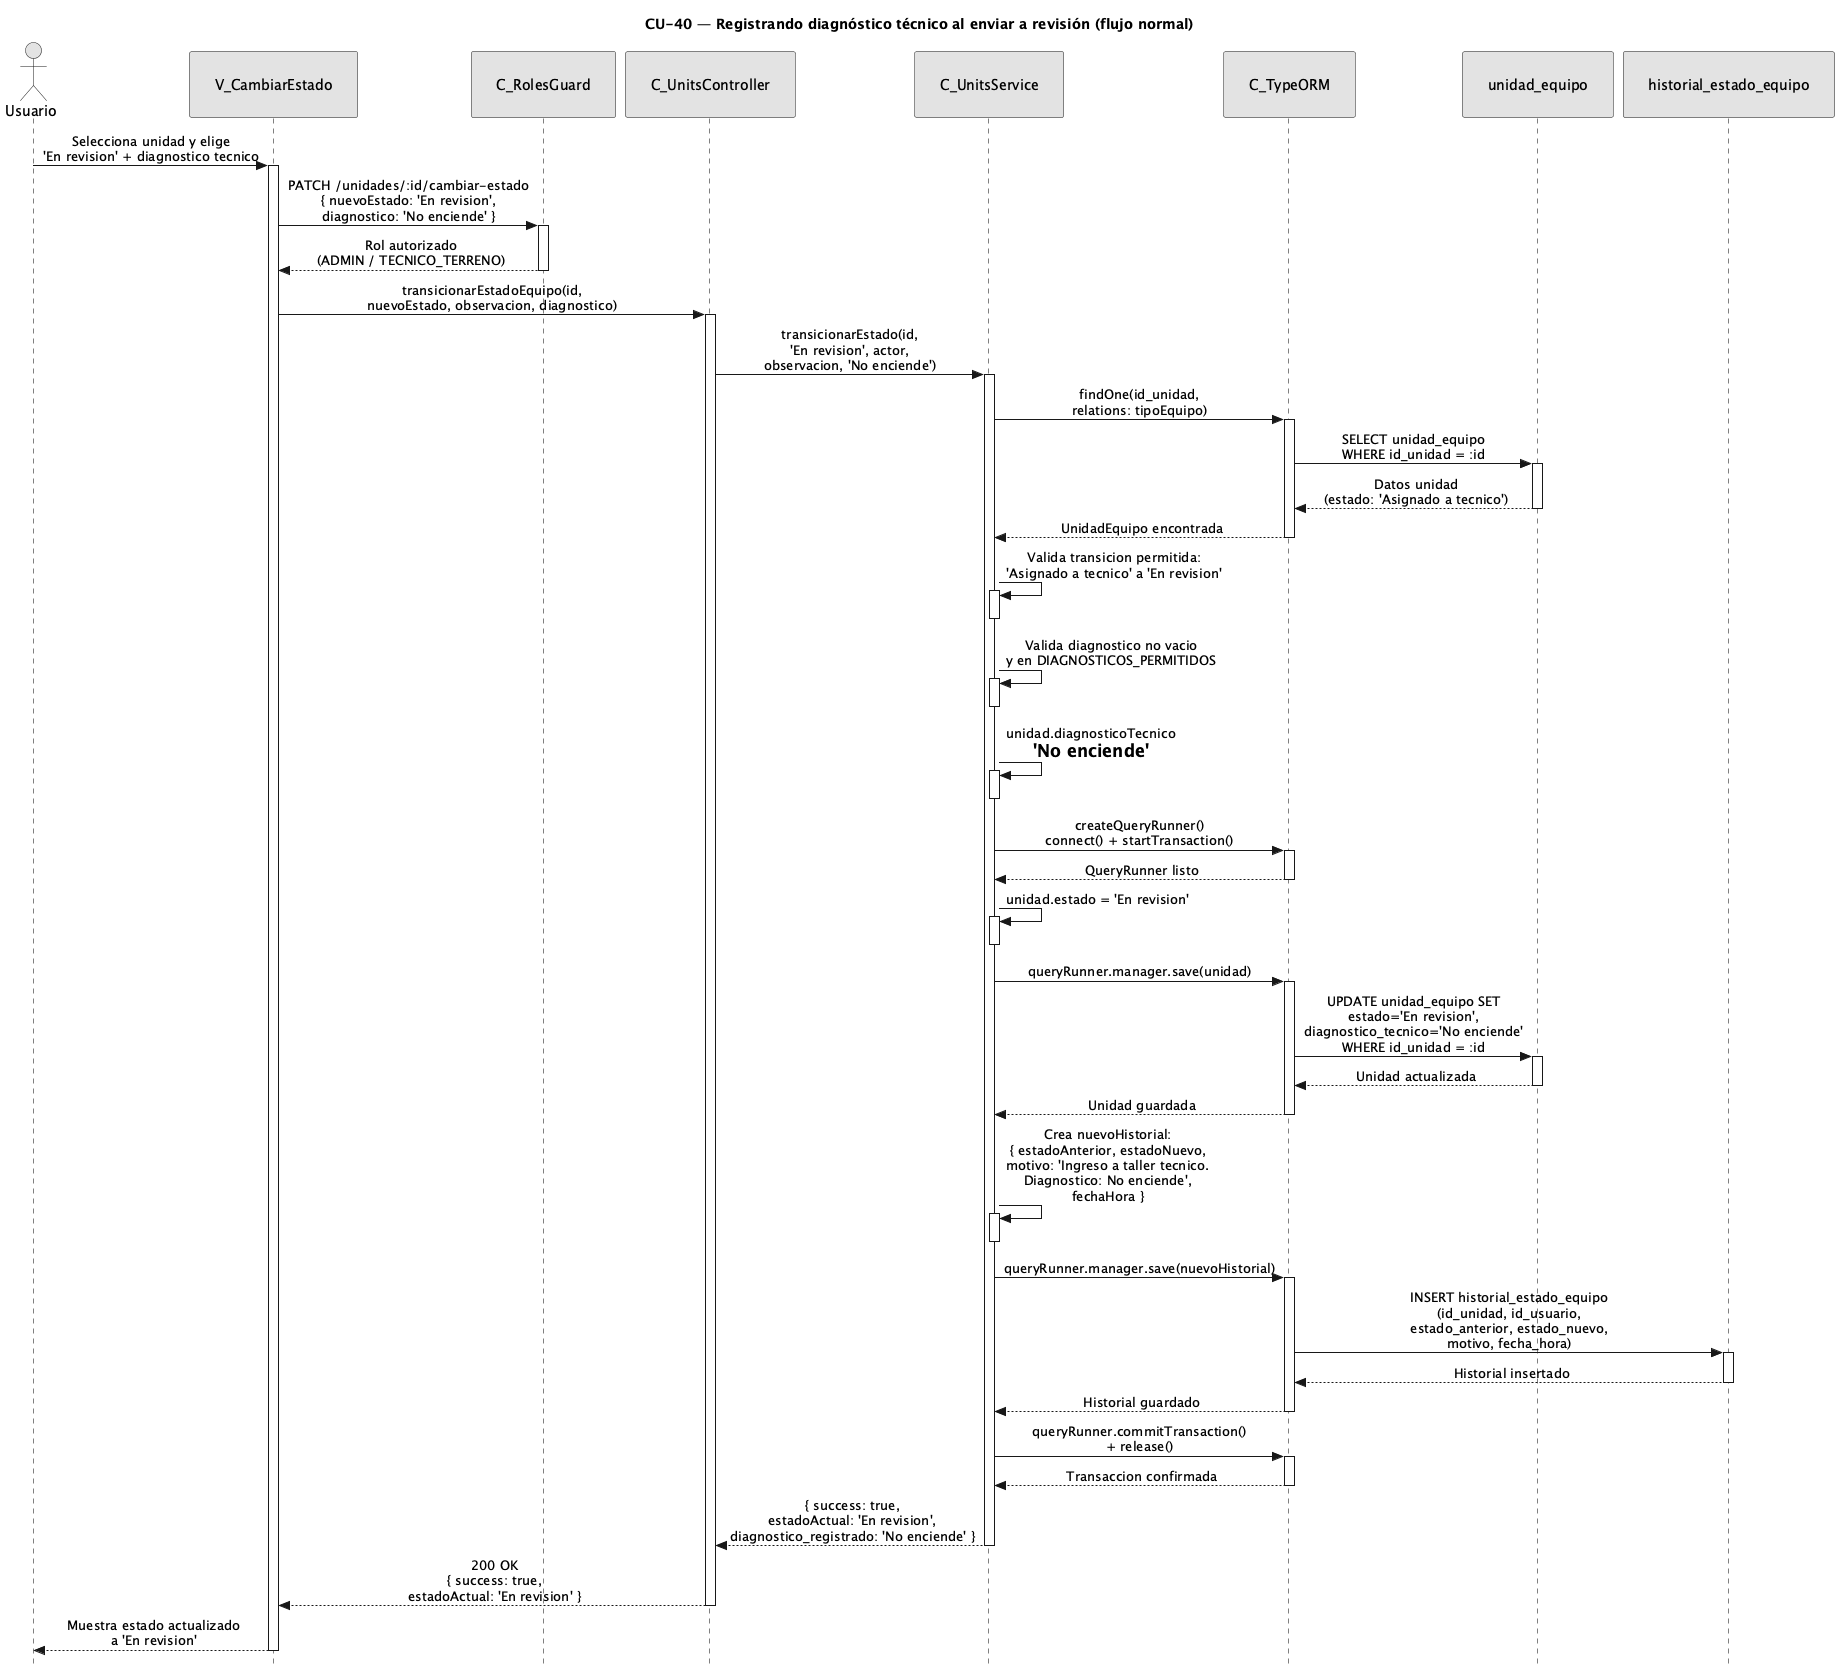

The diagram above was rendered by PlantUML. Its source (embedded in the PNG):
@startuml CU40-normal
title CU-40 — Registrando diagnóstico técnico al enviar a revisión (flujo normal)

skinparam style strictuml
skinparam monochrome true
skinparam shadowing false
skinparam sequenceMessageAlign center
<style>
sequenceDiagram {
  participant {
    padding 25
  }
  actor {
    padding 20
  }
}
</style>
skinparam sequence {
  MessageAlign center
  LifeLineBorderColor black
}
hide footbox

actor "Usuario" as user
participant "V_CambiarEstado" as view
participant "C_RolesGuard" as guard
participant "C_UnitsController" as ctrl
participant "C_UnitsService" as svc
participant "C_TypeORM" as orm
participant "unidad_equipo" as uent
participant "historial_estado_equipo" as hent

user -> view : Selecciona unidad y elige\n'En revision' + diagnostico tecnico
activate view

view -> guard : PATCH /unidades/:id/cambiar-estado\n{ nuevoEstado: 'En revision',\ndiagnostico: 'No enciende' }
activate guard

guard --> view : Rol autorizado\n(ADMIN / TECNICO_TERRENO)
deactivate guard

view -> ctrl : transicionarEstadoEquipo(id,\nnuevoEstado, observacion, diagnostico)
activate ctrl

ctrl -> svc : transicionarEstado(id,\n'En revision', actor,\nobservacion, 'No enciende')
activate svc

svc -> orm : findOne(id_unidad,\nrelations: tipoEquipo)
activate orm

orm -> uent : SELECT unidad_equipo\nWHERE id_unidad = :id
activate uent
uent --> orm : Datos unidad\n(estado: 'Asignado a tecnico')
deactivate uent

orm --> svc : UnidadEquipo encontrada
deactivate orm

svc -> svc : Valida transicion permitida:\n'Asignado a tecnico' a 'En revision'
activate svc
deactivate svc

svc -> svc : Valida diagnostico no vacio\ny en DIAGNOSTICOS_PERMITIDOS
activate svc
deactivate svc

svc -> svc : unidad.diagnosticoTecnico\n= 'No enciende'
activate svc
deactivate svc

svc -> orm : createQueryRunner()\nconnect() + startTransaction()
activate orm
orm --> svc : QueryRunner listo
deactivate orm

svc -> svc : unidad.estado = 'En revision'
activate svc
deactivate svc

svc -> orm : queryRunner.manager.save(unidad)
activate orm

orm -> uent : UPDATE unidad_equipo SET\nestado='En revision',\ndiagnostico_tecnico='No enciende'\nWHERE id_unidad = :id
activate uent
uent --> orm : Unidad actualizada
deactivate uent

orm --> svc : Unidad guardada
deactivate orm

svc -> svc : Crea nuevoHistorial:\n{ estadoAnterior, estadoNuevo,\nmotivo: 'Ingreso a taller tecnico.\nDiagnostico: No enciende',\nfechaHora }
activate svc
deactivate svc

svc -> orm : queryRunner.manager.save(nuevoHistorial)
activate orm

orm -> hent : INSERT historial_estado_equipo\n(id_unidad, id_usuario,\nestado_anterior, estado_nuevo,\nmotivo, fecha_hora)
activate hent
hent --> orm : Historial insertado
deactivate hent

orm --> svc : Historial guardado
deactivate orm

svc -> orm : queryRunner.commitTransaction()\n+ release()
activate orm
orm --> svc : Transaccion confirmada
deactivate orm

svc --> ctrl : { success: true,\nestadoActual: 'En revision',\ndiagnostico_registrado: 'No enciende' }
deactivate svc

ctrl --> view : 200 OK\n{ success: true,\nestadoActual: 'En revision' }
deactivate ctrl

view --> user : Muestra estado actualizado\na 'En revision'
deactivate view

@enduml